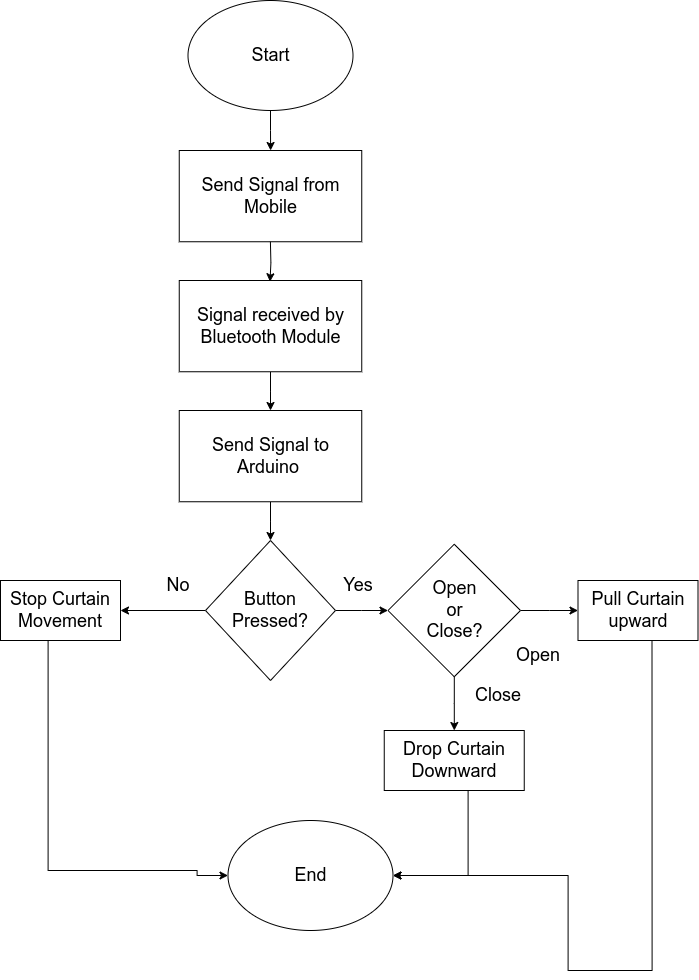

The diagram above was exported from draw.io. Its source (the exported page's mxGraphModel, read from the mxfile embedded in the PNG):
<mxGraphModel dx="2240" dy="1112" grid="0" gridSize="10" guides="1" tooltips="1" connect="1" arrows="1" fold="1" page="1" pageScale="1" pageWidth="850" pageHeight="1100" math="0" shadow="0">
  <root>
    <mxCell id="0" />
    <mxCell id="1" parent="0" />
    <mxCell id="KGSX0DYWlcwV1pPvb6L9-3" value="" style="edgeStyle=orthogonalEdgeStyle;rounded=0;orthogonalLoop=1;jettySize=auto;html=1;" parent="1" source="KGSX0DYWlcwV1pPvb6L9-1" edge="1">
      <mxGeometry relative="1" as="geometry">
        <mxPoint x="346.0999999999999" y="200" as="targetPoint" />
      </mxGeometry>
    </mxCell>
    <mxCell id="KGSX0DYWlcwV1pPvb6L9-1" value="" style="ellipse;whiteSpace=wrap;html=1;" parent="1" vertex="1">
      <mxGeometry x="263.5" y="50" width="165" height="110" as="geometry" />
    </mxCell>
    <mxCell id="KGSX0DYWlcwV1pPvb6L9-9" value="Start" style="text;html=1;resizable=0;autosize=1;align=center;verticalAlign=middle;points=[];fillColor=none;strokeColor=none;rounded=0;fontSize=18;" parent="1" vertex="1">
      <mxGeometry x="321" y="90" width="50" height="30" as="geometry" />
    </mxCell>
    <mxCell id="KGSX0DYWlcwV1pPvb6L9-10" value="Send Signal from Mobile" style="rounded=0;whiteSpace=wrap;html=1;fontSize=18;" parent="1" vertex="1">
      <mxGeometry x="254.75" y="200" width="182.5" height="91.25" as="geometry" />
    </mxCell>
    <mxCell id="KGSX0DYWlcwV1pPvb6L9-27" value="&lt;font style=&quot;font-size: 18px;&quot;&gt;End&lt;/font&gt;" style="ellipse;whiteSpace=wrap;html=1;" parent="1" vertex="1">
      <mxGeometry x="303.5" y="870" width="165" height="110" as="geometry" />
    </mxCell>
    <mxCell id="RtVTyuvATu5BSKJiHXiW-18" value="" style="edgeStyle=orthogonalEdgeStyle;rounded=0;orthogonalLoop=1;jettySize=auto;html=1;" edge="1" parent="1" source="RtVTyuvATu5BSKJiHXiW-1" target="RtVTyuvATu5BSKJiHXiW-17">
      <mxGeometry relative="1" as="geometry" />
    </mxCell>
    <mxCell id="RtVTyuvATu5BSKJiHXiW-1" value="Signal received by Bluetooth Module" style="rounded=0;whiteSpace=wrap;html=1;fontSize=18;" vertex="1" parent="1">
      <mxGeometry x="254.75" y="330" width="182.5" height="91.25" as="geometry" />
    </mxCell>
    <mxCell id="RtVTyuvATu5BSKJiHXiW-2" value="" style="edgeStyle=orthogonalEdgeStyle;rounded=0;orthogonalLoop=1;jettySize=auto;html=1;" edge="1" parent="1">
      <mxGeometry relative="1" as="geometry">
        <mxPoint x="345.4999999999999" y="331.25" as="targetPoint" />
        <mxPoint x="345.9" y="291.25" as="sourcePoint" />
      </mxGeometry>
    </mxCell>
    <mxCell id="RtVTyuvATu5BSKJiHXiW-8" value="" style="edgeStyle=orthogonalEdgeStyle;rounded=0;orthogonalLoop=1;jettySize=auto;html=1;" edge="1" parent="1" source="RtVTyuvATu5BSKJiHXiW-3" target="RtVTyuvATu5BSKJiHXiW-7">
      <mxGeometry relative="1" as="geometry" />
    </mxCell>
    <mxCell id="RtVTyuvATu5BSKJiHXiW-16" value="" style="edgeStyle=orthogonalEdgeStyle;rounded=0;orthogonalLoop=1;jettySize=auto;html=1;" edge="1" parent="1" source="RtVTyuvATu5BSKJiHXiW-3" target="RtVTyuvATu5BSKJiHXiW-15">
      <mxGeometry relative="1" as="geometry" />
    </mxCell>
    <mxCell id="RtVTyuvATu5BSKJiHXiW-3" value="Button &lt;br&gt;Pressed?" style="rhombus;whiteSpace=wrap;html=1;fontSize=18;rounded=0;" vertex="1" parent="1">
      <mxGeometry x="281" y="590" width="130" height="140" as="geometry" />
    </mxCell>
    <mxCell id="RtVTyuvATu5BSKJiHXiW-11" value="" style="edgeStyle=orthogonalEdgeStyle;rounded=0;orthogonalLoop=1;jettySize=auto;html=1;" edge="1" parent="1" source="RtVTyuvATu5BSKJiHXiW-7" target="RtVTyuvATu5BSKJiHXiW-10">
      <mxGeometry relative="1" as="geometry" />
    </mxCell>
    <mxCell id="RtVTyuvATu5BSKJiHXiW-22" value="" style="edgeStyle=orthogonalEdgeStyle;rounded=0;orthogonalLoop=1;jettySize=auto;html=1;" edge="1" parent="1" source="RtVTyuvATu5BSKJiHXiW-7" target="RtVTyuvATu5BSKJiHXiW-21">
      <mxGeometry relative="1" as="geometry" />
    </mxCell>
    <mxCell id="RtVTyuvATu5BSKJiHXiW-7" value="Open&lt;br&gt;or&lt;br&gt;Close?" style="rhombus;whiteSpace=wrap;html=1;fontSize=18;rounded=0;" vertex="1" parent="1">
      <mxGeometry x="463.5" y="593.75" width="132.5" height="132.5" as="geometry" />
    </mxCell>
    <mxCell id="RtVTyuvATu5BSKJiHXiW-9" value="&lt;font style=&quot;font-size: 18px;&quot;&gt;Yes&lt;/font&gt;" style="text;strokeColor=none;align=center;fillColor=none;html=1;verticalAlign=middle;whiteSpace=wrap;rounded=0;" vertex="1" parent="1">
      <mxGeometry x="403.5" y="620" width="60" height="30" as="geometry" />
    </mxCell>
    <mxCell id="RtVTyuvATu5BSKJiHXiW-10" value="Pull Curtain upward" style="whiteSpace=wrap;html=1;fontSize=18;rounded=0;" vertex="1" parent="1">
      <mxGeometry x="653.5" y="630" width="120" height="60" as="geometry" />
    </mxCell>
    <mxCell id="RtVTyuvATu5BSKJiHXiW-12" value="&lt;font style=&quot;font-size: 18px;&quot;&gt;No&lt;/font&gt;" style="text;strokeColor=none;align=center;fillColor=none;html=1;verticalAlign=middle;whiteSpace=wrap;rounded=0;" vertex="1" parent="1">
      <mxGeometry x="223.5" y="620" width="60" height="30" as="geometry" />
    </mxCell>
    <mxCell id="RtVTyuvATu5BSKJiHXiW-24" style="edgeStyle=orthogonalEdgeStyle;rounded=0;orthogonalLoop=1;jettySize=auto;html=1;entryX=0;entryY=0.5;entryDx=0;entryDy=0;" edge="1" parent="1" source="RtVTyuvATu5BSKJiHXiW-15" target="KGSX0DYWlcwV1pPvb6L9-27">
      <mxGeometry relative="1" as="geometry">
        <mxPoint x="136" y="920" as="targetPoint" />
        <Array as="points">
          <mxPoint x="123.5" y="920" />
          <mxPoint x="272.5" y="920" />
        </Array>
      </mxGeometry>
    </mxCell>
    <mxCell id="RtVTyuvATu5BSKJiHXiW-15" value="Stop Curtain Movement" style="whiteSpace=wrap;html=1;fontSize=18;rounded=0;" vertex="1" parent="1">
      <mxGeometry x="76" y="630" width="120" height="60" as="geometry" />
    </mxCell>
    <mxCell id="RtVTyuvATu5BSKJiHXiW-19" value="" style="edgeStyle=orthogonalEdgeStyle;rounded=0;orthogonalLoop=1;jettySize=auto;html=1;" edge="1" parent="1" source="RtVTyuvATu5BSKJiHXiW-17" target="RtVTyuvATu5BSKJiHXiW-3">
      <mxGeometry relative="1" as="geometry" />
    </mxCell>
    <mxCell id="RtVTyuvATu5BSKJiHXiW-17" value="Send Signal to Arduino&amp;nbsp;" style="rounded=0;whiteSpace=wrap;html=1;fontSize=18;" vertex="1" parent="1">
      <mxGeometry x="254.75" y="460" width="182.5" height="91.25" as="geometry" />
    </mxCell>
    <mxCell id="RtVTyuvATu5BSKJiHXiW-20" value="&lt;font style=&quot;font-size: 18px;&quot;&gt;Open&lt;/font&gt;" style="text;strokeColor=none;align=center;fillColor=none;html=1;verticalAlign=middle;whiteSpace=wrap;rounded=0;" vertex="1" parent="1">
      <mxGeometry x="583.5" y="690" width="60" height="30" as="geometry" />
    </mxCell>
    <mxCell id="RtVTyuvATu5BSKJiHXiW-25" style="edgeStyle=orthogonalEdgeStyle;rounded=0;orthogonalLoop=1;jettySize=auto;html=1;entryX=1;entryY=0.5;entryDx=0;entryDy=0;" edge="1" parent="1" source="RtVTyuvATu5BSKJiHXiW-21" target="KGSX0DYWlcwV1pPvb6L9-27">
      <mxGeometry relative="1" as="geometry">
        <mxPoint x="529.75" y="920" as="targetPoint" />
        <Array as="points">
          <mxPoint x="543.5" y="925" />
        </Array>
      </mxGeometry>
    </mxCell>
    <mxCell id="RtVTyuvATu5BSKJiHXiW-21" value="Drop Curtain Downward" style="whiteSpace=wrap;html=1;fontSize=18;rounded=0;" vertex="1" parent="1">
      <mxGeometry x="459.75" y="780" width="140" height="60" as="geometry" />
    </mxCell>
    <mxCell id="RtVTyuvATu5BSKJiHXiW-23" value="&lt;font style=&quot;font-size: 18px;&quot;&gt;Close&lt;br&gt;&lt;/font&gt;" style="text;strokeColor=none;align=center;fillColor=none;html=1;verticalAlign=middle;whiteSpace=wrap;rounded=0;" vertex="1" parent="1">
      <mxGeometry x="543.5" y="730" width="60" height="30" as="geometry" />
    </mxCell>
    <mxCell id="RtVTyuvATu5BSKJiHXiW-29" style="edgeStyle=orthogonalEdgeStyle;rounded=0;orthogonalLoop=1;jettySize=auto;html=1;" edge="1" parent="1" target="KGSX0DYWlcwV1pPvb6L9-27">
      <mxGeometry relative="1" as="geometry">
        <mxPoint x="383.5" y="1020" as="targetPoint" />
        <mxPoint x="727.5" y="690" as="sourcePoint" />
        <Array as="points">
          <mxPoint x="727.5" y="1020" />
          <mxPoint x="643.5" y="1020" />
          <mxPoint x="643.5" y="925" />
        </Array>
      </mxGeometry>
    </mxCell>
  </root>
</mxGraphModel>